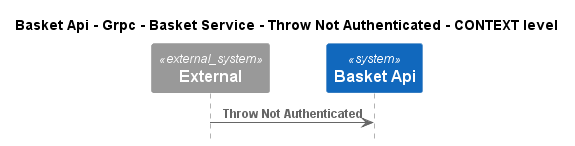

The diagram above was rendered by PlantUML. Its source (embedded in the PNG):
@startuml
!pragma layout smetana
!include ..\..\..\..\..\..\..\..\.c4s\C4_Sequence.puml

title Basket Api - Grpc - Basket Service - Throw Not Authenticated - CONTEXT level

System_Ext(C4InterFlow.SoftwareSystems.ExternalSystem, "External", "")
System(dotnet.eShop.Architecture.SoftwareSystems.BasketApi, "Basket Api", "")

Rel(C4InterFlow.SoftwareSystems.ExternalSystem, dotnet.eShop.Architecture.SoftwareSystems.BasketApi, "Throw Not Authenticated")


@enduml